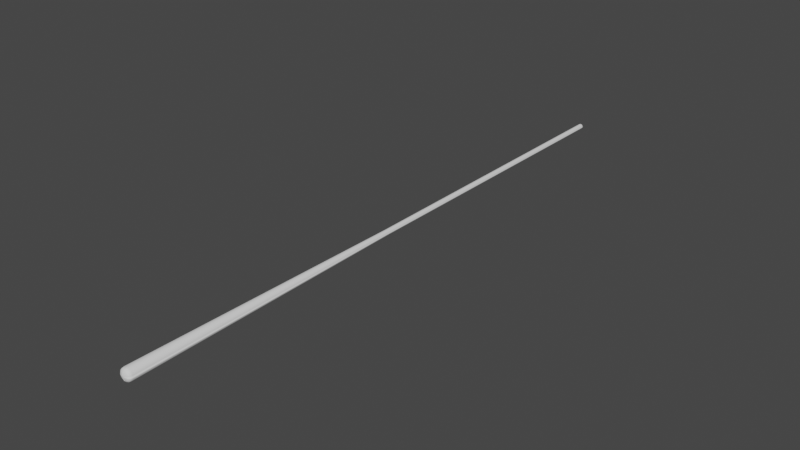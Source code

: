 # Source: billiards-cue.blend  (saved by Blender 3.2.14; exported with 4.5.12 LTS)
import bpy
from mathutils import Matrix  # noqa: F401  (used for matrix-valued properties, if any)

bpy.ops.wm.read_factory_settings(use_empty=True)
scene = bpy.context.scene
scene.name = 'Scene'

# ---- collections
col_collection_1 = bpy.data.collections.new('Collection 1'); scene.collection.children.link(col_collection_1)
col_collection_2 = bpy.data.collections.new('Collection 2'); scene.collection.children.link(col_collection_2)

# ---- world
world_world = bpy.data.worlds.new('World'); scene.world = world_world
world_world.use_nodes = True; world_world.node_tree.nodes.clear()
_N = world_world.node_tree.nodes; _L = world_world.node_tree.links
n0 = _N.new('ShaderNodeOutputWorld'); n0.name = 'World Output'; n0.location = (300, 300)
n1 = _N.new('ShaderNodeBackground'); n1.name = 'Background'; n1.location = (10, 300)
n1.inputs[0].default_value = (0.05088, 0.05088, 0.05088, 1.0)
_L.new(n1.outputs[0], n0.inputs[0])
n0.is_active_output = True
world_world.color = (0.05088, 0.05088, 0.05088)
world_world.use_sun_shadow = False
world_world.sun_shadow_jitter_overblur = 0.0

# ---- meshes
me_cube_003 = bpy.data.meshes.new('Cube.003')
me_cube_003.from_pydata([(-0.006375, -0.04813, -0.001268), (-0.006005, -0.04813, -0.002487), (-0.005405, -0.04813, -0.003611), (-0.004596, -0.04813, -0.004596), (-0.003611, -0.04813, -0.005405), (-0.002487, -0.04813, -0.006005), (-0.001268, -0.04813, -0.006375), (0.0, -0.04813, -0.0065), (-0.002633, -0.75, 0.0), (0.0, -0.75, -0.002633), (-0.002583, -0.75, -0.0005137), (-0.002433, -0.75, -0.001008), (-0.002189, -0.75, -0.001463), (-0.001862, -0.75, -0.001862), (-0.001463, -0.75, -0.002189), (-0.001008, -0.75, -0.002433), (-0.0005137, -0.75, -0.002583), (0.0, -0.75, 0.002633), (-0.002633, -0.75, 0.0), (-0.0005137, -0.75, 0.002583), (-0.001008, -0.75, 0.002433), (-0.001463, -0.75, 0.002189), (-0.001862, -0.75, 0.001862), (-0.002189, -0.75, 0.001463), (-0.002433, -0.75, 0.001008), (-0.002583, -0.75, 0.0005137), (0.0, 0.75, -0.003146), (-0.003146, 0.75, 0.0), (-0.0006137, 0.75, -0.003085), (-0.001204, 0.75, -0.002906), (-0.001748, 0.75, -0.002616), (-0.002224, 0.75, -0.002224), (-0.002616, 0.75, -0.001748), (-0.002906, 0.75, -0.001204), (-0.003085, 0.75, -0.0006137), (-0.003146, 0.75, 0.0), (0.0, 0.75, 0.003146), (-0.003085, 0.75, 0.0006137), (-0.002906, 0.75, 0.001204), (-0.002616, 0.75, 0.001748), (-0.002224, 0.75, 0.002224), (-0.001748, 0.75, 0.002616), (-0.001204, 0.75, 0.002906), (-0.0006137, 0.75, 0.003085), (0.0, -0.75, -0.002633), (0.002633, -0.75, 0.0), (0.0005137, -0.75, -0.002583), (0.001008, -0.75, -0.002433), (0.001463, -0.75, -0.002189), (0.001862, -0.75, -0.001862), (0.002189, -0.75, -0.001463), (0.002433, -0.75, -0.001008), (0.002583, -0.75, -0.0005137), (0.002633, -0.75, 0.0), (0.0, -0.75, 0.002633), (0.002583, -0.75, 0.0005137), (0.002433, -0.75, 0.001008), (0.002189, -0.75, 0.001463), (0.001862, -0.75, 0.001862), (0.001463, -0.75, 0.002189), (0.001008, -0.75, 0.002433), (0.0005137, -0.75, 0.002583), (0.003146, 0.75, 0.0), (0.0, 0.75, -0.003146), (0.003085, 0.75, -0.0006137), (0.002906, 0.75, -0.001204), (0.002616, 0.75, -0.001748), (0.002224, 0.75, -0.002224), (0.001748, 0.75, -0.002616), (0.001204, 0.75, -0.002906), (0.0006137, 0.75, -0.003085), (0.0, 0.75, 0.003146), (0.003146, 0.75, 0.0), (0.0006137, 0.75, 0.003085), (0.001204, 0.75, 0.002906), (0.001748, 0.75, 0.002616), (0.002224, 0.75, 0.002224), (0.002616, 0.75, 0.001748), (0.002906, 0.75, 0.001204), (0.003085, 0.75, 0.0006137), (-0.0065, -0.04813, 0.0), (0.0, -0.04813, 0.0065), (-0.001268, -0.04813, 0.006375), (-0.002487, -0.04813, 0.006005), (-0.003611, -0.04813, 0.005405), (-0.004596, -0.04813, 0.004596), (-0.005405, -0.04813, 0.003611), (-0.006005, -0.04813, 0.002487), (-0.006375, -0.04813, 0.001268), (-0.0065, -0.04813, 0.0), (0.0, -0.04813, -0.0065), (0.001268, -0.04813, -0.006375), (0.002487, -0.04813, -0.006005), (0.003611, -0.04813, -0.005405), (0.004596, -0.04813, -0.004596), (0.005405, -0.04813, -0.003611), (0.006005, -0.04813, -0.002487), (0.006375, -0.04813, -0.001268), (0.0065, -0.04813, 0.0), (0.0, -0.04813, 0.0065), (0.001268, -0.04813, 0.006375), (0.002487, -0.04813, 0.006005), (0.003611, -0.04813, 0.005405), (0.004596, -0.04813, 0.004596), (0.005405, -0.04813, 0.003611), (0.006005, -0.04813, 0.002487), (0.006375, -0.04813, 0.001268), (0.0065, -0.04813, 0.0), (-0.01487, -0.7389, 0.0), (-0.01373, -0.7389, -0.005689), (-0.01236, -0.7389, -0.008259), (-0.01051, -0.7389, -0.01051), (-0.008259, -0.7389, -0.01236), (-0.0029, -0.7389, -0.01458), (-0.005689, -0.7389, -0.01373), (0.0, -0.7389, 0.01487), (-0.01458, -0.7389, -0.0029), (0.0, -0.7389, -0.01487), (-0.0029, -0.7389, 0.01458), (-0.005689, -0.7389, 0.01373), (-0.008259, -0.7389, 0.01236), (-0.01051, -0.7389, 0.01051), (-0.01236, -0.7389, 0.008259), (-0.01373, -0.7389, 0.005689), (-0.01458, -0.7389, 0.0029), (-0.01487, -0.7389, 0.0), (0.0029, -0.7389, -0.01458), (0.005689, -0.7389, -0.01373), (0.008259, -0.7389, -0.01236), (0.01051, -0.7389, -0.01051), (0.01236, -0.7389, -0.008259), (0.01373, -0.7389, -0.005689), (0.01458, -0.7389, -0.0029), (0.01487, -0.7389, 0.0), (0.0, -0.7389, 0.01487), (0.0, -0.7389, -0.01487), (0.0029, -0.7389, 0.01458), (0.005689, -0.7389, 0.01373), (0.008259, -0.7389, 0.01236), (0.01051, -0.7389, 0.01051), (0.01236, -0.7389, 0.008259), (0.01373, -0.7389, 0.005689), (0.01458, -0.7389, 0.0029), (0.01487, -0.7389, 0.0), (0.001986, 0.75, 0.00242), (0.001662, -0.75, 0.002026), (0.004104, -0.04813, 0.005), (0.009385, -0.7389, 0.01144), (0.0, -0.7445, -0.01374), (-0.00268, -0.7445, 0.01347), (-0.005256, -0.7445, 0.01269), (-0.007631, -0.7445, 0.01142), (-0.009712, -0.7445, 0.009712), (-0.01142, -0.7445, 0.007631), (-0.01269, -0.7445, 0.005256), (-0.01347, -0.7445, 0.00268), (-0.01374, -0.7445, 0.0), (0.00268, -0.7445, -0.01347), (0.005256, -0.7445, -0.01269), (0.007631, -0.7445, -0.01142), (0.009712, -0.7445, -0.009712), (0.01142, -0.7445, -0.007631), (0.01269, -0.7445, -0.005256), (0.01347, -0.7445, -0.00268), (0.01374, -0.7445, 0.0), (0.0, -0.7445, 0.01374), (-0.01374, -0.7445, 0.0), (-0.01269, -0.7445, -0.005256), (-0.01142, -0.7445, -0.007631), (-0.009712, -0.7445, -0.009712), (-0.007631, -0.7445, -0.01142), (-0.00268, -0.7445, -0.01347), (-0.005256, -0.7445, -0.01269), (0.0, -0.7445, 0.01374), (-0.01347, -0.7445, -0.00268), (0.0, -0.7445, -0.01374), (0.00268, -0.7445, 0.01347), (0.005256, -0.7445, 0.01269), (0.007631, -0.7445, 0.01142), (0.009712, -0.7445, 0.009712), (0.01142, -0.7445, 0.007631), (0.01269, -0.7445, 0.005256), (0.01347, -0.7445, 0.00268), (0.01374, -0.7445, 0.0), (0.008672, -0.7445, 0.01057), (0.0, -0.7472, -0.01043), (-0.002035, -0.7472, 0.01023), (-0.003991, -0.7472, 0.009635), (-0.005794, -0.7472, 0.008672), (-0.007375, -0.7472, 0.007375), (-0.008672, -0.7472, 0.005794), (-0.009635, -0.7472, 0.003991), (-0.01023, -0.7472, 0.002035), (-0.01043, -0.7472, 0.0), (0.002035, -0.7472, -0.01023), (0.003991, -0.7472, -0.009635), (0.005794, -0.7472, -0.008672), (0.007375, -0.7472, -0.007375), (0.008672, -0.7472, -0.005794), (0.009635, -0.7472, -0.003991), (0.01023, -0.7472, -0.002035), (0.01043, -0.7472, 0.0), (0.0, -0.7472, 0.01043), (-0.01043, -0.7472, 0.0), (-0.009635, -0.7472, -0.003991), (-0.008672, -0.7472, -0.005794), (-0.007375, -0.7472, -0.007375), (-0.005794, -0.7472, -0.008672), (-0.002035, -0.7472, -0.01023), (-0.003991, -0.7472, -0.009635), (0.0, -0.7472, 0.01043), (-0.01023, -0.7472, -0.002035), (0.0, -0.7472, -0.01043), (0.002035, -0.7472, 0.01023), (0.003991, -0.7472, 0.009635), (0.005794, -0.7472, 0.008672), (0.007375, -0.7472, 0.007375), (0.008672, -0.7472, 0.005794), (0.009635, -0.7472, 0.003991), (0.01023, -0.7472, 0.002035), (0.01043, -0.7472, 0.0), (0.006584, -0.7472, 0.008023), (-0.002487, 0.7463, 0.006005), (-0.001268, 0.7463, 0.006375), (0.0, 0.7463, -0.0065), (-0.001268, 0.7463, -0.006375), (-0.002487, 0.7463, -0.006005), (-0.003611, 0.7463, -0.005405), (-0.004596, 0.7463, -0.004596), (-0.005405, 0.7463, -0.003611), (-0.006005, 0.7463, -0.002487), (-0.006375, 0.7463, -0.001268), (-0.0065, 0.7463, 0.0), (0.0, 0.7463, 0.0065), (0.0, 0.7463, -0.0065), (0.001268, 0.7463, 0.006375), (0.002487, 0.7463, 0.006005), (0.003611, 0.7463, 0.005405), (0.004596, 0.7463, 0.004596), (0.005405, 0.7463, 0.003611), (0.006005, 0.7463, 0.002487), (0.006375, 0.7463, 0.001268), (0.0065, 0.7463, 0.0), (-0.003611, 0.7463, 0.005405), (-0.004596, 0.7463, 0.004596), (-0.005405, 0.7463, 0.003611), (-0.006005, 0.7463, 0.002487), (-0.006375, 0.7463, 0.001268), (-0.0065, 0.7463, 0.0), (0.001268, 0.7463, -0.006375), (0.002487, 0.7463, -0.006005), (0.003611, 0.7463, -0.005405), (0.004596, 0.7463, -0.004596), (0.005405, 0.7463, -0.003611), (0.006005, 0.7463, -0.002487), (0.006375, 0.7463, -0.001268), (0.0065, 0.7463, 0.0), (0.0, 0.7463, 0.0065), (0.004104, 0.7463, 0.005), (-0.001213, 0.7482, -0.006099), (-0.00238, 0.7482, -0.005745), (-0.003455, 0.7482, -0.00517), (-0.004397, 0.7482, -0.004397), (-0.00517, 0.7482, -0.003455), (-0.005745, 0.7482, -0.00238), (-0.006099, 0.7482, -0.001213), (-0.006218, 0.7482, 0.0), (0.0, 0.7482, 0.006218), (0.0, 0.7482, -0.006218), (0.001213, 0.7482, 0.006099), (0.00238, 0.7482, 0.005745), (0.003455, 0.7482, 0.00517), (0.004397, 0.7482, 0.004397), (0.00517, 0.7482, 0.003455), (0.005745, 0.7482, 0.00238), (0.006099, 0.7482, 0.001213), (0.006218, 0.7482, 0.0), (0.003926, 0.7482, 0.004784), (-0.00238, 0.7482, 0.005745), (-0.001213, 0.7482, 0.006099), (0.0, 0.7482, -0.006218), (-0.003455, 0.7482, 0.00517), (-0.004397, 0.7482, 0.004397), (-0.00517, 0.7482, 0.003455), (-0.005745, 0.7482, 0.00238), (-0.006099, 0.7482, 0.001213), (-0.006218, 0.7482, 0.0), (0.001213, 0.7482, -0.006099), (0.00238, 0.7482, -0.005745), (0.003455, 0.7482, -0.00517), (0.004397, 0.7482, -0.004397), (0.00517, 0.7482, -0.003455), (0.005745, 0.7482, -0.00238), (0.006099, 0.7482, -0.001213), (0.006218, 0.7482, 0.0), (0.0, 0.7482, 0.006218), (-0.001061, 0.7491, -0.005332), (-0.002081, 0.7491, -0.005023), (-0.003021, 0.7491, -0.004521), (-0.003844, 0.7491, -0.003844), (-0.004521, 0.7491, -0.003021), (-0.005023, 0.7491, -0.002081), (-0.005332, 0.7491, -0.001061), (-0.005437, 0.7491, 0.0), (0.0, 0.7491, 0.005437), (0.0, 0.7491, -0.005437), (0.001061, 0.7491, 0.005332), (0.002081, 0.7491, 0.005023), (0.003021, 0.7491, 0.004521), (0.003844, 0.7491, 0.003844), (0.004521, 0.7491, 0.003021), (0.005023, 0.7491, 0.002081), (0.005332, 0.7491, 0.001061), (0.005437, 0.7491, 0.0), (0.003432, 0.7491, 0.004182), (-0.002081, 0.7491, 0.005023), (-0.001061, 0.7491, 0.005332), (0.0, 0.7491, -0.005437), (-0.003021, 0.7491, 0.004521), (-0.003844, 0.7491, 0.003844), (-0.004521, 0.7491, 0.003021), (-0.005023, 0.7491, 0.002081), (-0.005332, 0.7491, 0.001061), (-0.005437, 0.7491, 0.0), (0.001061, 0.7491, -0.005332), (0.002081, 0.7491, -0.005023), (0.003021, 0.7491, -0.004521), (0.003844, 0.7491, -0.003844), (0.004521, 0.7491, -0.003021), (0.005023, 0.7491, -0.002081), (0.005332, 0.7491, -0.001061), (0.005437, 0.7491, 0.0), (0.0, 0.7491, 0.005437)], [], [(44, 46, 47, 48, 49, 50, 51, 52, 45, 53, 55, 56, 57, 58, 145, 59, 60, 61, 54, 17, 19, 20, 21, 22, 23, 24, 25, 18, 8, 10, 11, 12, 13, 14, 15, 16, 9), (201, 220, 53, 45), (224, 234, 90, 7), (202, 210, 17, 54), (303, 323, 35, 27), (26, 28, 29, 30, 31, 32, 33, 34, 27, 35, 37, 38, 39, 40, 41, 42, 43, 36, 71, 73, 74, 75, 144, 76, 77, 78, 79, 72, 62, 64, 65, 66, 67, 68, 69, 70, 63), (185, 9, 16, 208), (208, 16, 15, 209), (209, 15, 14, 207), (207, 14, 13, 206), (206, 13, 12, 205), (205, 12, 11, 204), (204, 11, 10, 211), (211, 10, 8, 203), (304, 36, 43, 316), (316, 43, 42, 315), (315, 42, 41, 318), (318, 41, 40, 319), (319, 40, 39, 320), (320, 39, 38, 321), (321, 38, 37, 322), (322, 37, 35, 323), (305, 63, 70, 324), (324, 70, 69, 325), (325, 69, 68, 326), (326, 68, 67, 327), (327, 67, 66, 328), (328, 66, 65, 329), (329, 65, 64, 330), (330, 64, 62, 331), (202, 54, 61, 213), (213, 61, 60, 214), (214, 60, 59, 215), (221, 145, 58, 216), (216, 58, 57, 217), (217, 57, 56, 218), (218, 56, 55, 219), (219, 55, 53, 220), (185, 212, 44, 9), (241, 106, 107, 242), (240, 105, 106, 241), (239, 104, 105, 240), (238, 103, 104, 239), (258, 146, 103, 238), (236, 101, 102, 237), (235, 100, 101, 236), (257, 99, 100, 235), (132, 97, 98, 133), (131, 96, 97, 132), (130, 95, 96, 131), (129, 94, 95, 130), (128, 93, 94, 129), (127, 92, 93, 128), (126, 91, 92, 127), (135, 90, 91, 126), (124, 88, 89, 125), (123, 87, 88, 124), (122, 86, 87, 123), (121, 85, 86, 122), (120, 84, 85, 121), (119, 83, 84, 120), (118, 82, 83, 119), (115, 81, 82, 118), (231, 0, 80, 232), (230, 1, 0, 231), (229, 2, 1, 230), (228, 3, 2, 229), (227, 4, 3, 228), (226, 5, 4, 227), (225, 6, 5, 226), (224, 7, 6, 225), (108, 125, 89, 80), (257, 233, 81, 99), (256, 242, 107, 98), (166, 156, 125, 108), (173, 115, 118, 149), (149, 118, 119, 150), (150, 119, 120, 151), (151, 120, 121, 152), (152, 121, 122, 153), (153, 122, 123, 154), (154, 123, 124, 155), (155, 124, 125, 156), (175, 135, 126, 157), (157, 126, 127, 158), (158, 127, 128, 159), (159, 128, 129, 160), (160, 129, 130, 161), (161, 130, 131, 162), (162, 131, 132, 163), (163, 132, 133, 164), (7, 90, 135, 117), (106, 142, 143, 107), (105, 141, 142, 106), (104, 140, 141, 105), (103, 139, 140, 104), (146, 147, 139, 103), (101, 137, 138, 102), (100, 136, 137, 101), (99, 134, 136, 100), (0, 116, 108, 80), (1, 109, 116, 0), (2, 110, 109, 1), (3, 111, 110, 2), (4, 112, 111, 3), (5, 114, 112, 4), (6, 113, 114, 5), (7, 117, 113, 6), (99, 81, 115, 134), (98, 107, 143, 133), (102, 138, 147, 146), (237, 102, 146, 258), (215, 59, 145, 221), (138, 178, 184, 147), (200, 163, 164, 201), (199, 162, 163, 200), (198, 161, 162, 199), (197, 160, 161, 198), (196, 159, 160, 197), (195, 158, 159, 196), (194, 157, 158, 195), (212, 175, 157, 194), (192, 155, 156, 193), (191, 154, 155, 192), (190, 153, 154, 191), (189, 152, 153, 190), (188, 151, 152, 189), (187, 150, 151, 188), (186, 149, 150, 187), (210, 173, 149, 186), (203, 193, 156, 166), (117, 135, 175, 148), (142, 182, 183, 143), (141, 181, 182, 142), (140, 180, 181, 141), (139, 179, 180, 140), (147, 184, 179, 139), (137, 177, 178, 138), (136, 176, 177, 137), (134, 165, 176, 136), (116, 174, 166, 108), (109, 167, 174, 116), (110, 168, 167, 109), (111, 169, 168, 110), (112, 170, 169, 111), (114, 172, 170, 112), (113, 171, 172, 114), (117, 148, 171, 113), (134, 115, 173, 165), (133, 143, 183, 164), (8, 18, 193, 203), (17, 210, 186, 19), (19, 186, 187, 20), (20, 187, 188, 21), (21, 188, 189, 22), (22, 189, 190, 23), (23, 190, 191, 24), (24, 191, 192, 25), (25, 192, 193, 18), (44, 212, 194, 46), (46, 194, 195, 47), (47, 195, 196, 48), (48, 196, 197, 49), (49, 197, 198, 50), (50, 198, 199, 51), (51, 199, 200, 52), (52, 200, 201, 45), (178, 215, 221, 184), (148, 175, 212, 185), (182, 219, 220, 183), (181, 218, 219, 182), (180, 217, 218, 181), (179, 216, 217, 180), (184, 221, 216, 179), (177, 214, 215, 178), (176, 213, 214, 177), (165, 202, 213, 176), (174, 211, 203, 166), (167, 204, 211, 174), (168, 205, 204, 167), (169, 206, 205, 168), (170, 207, 206, 169), (172, 209, 207, 170), (171, 208, 209, 172), (148, 185, 208, 171), (165, 173, 210, 202), (164, 183, 220, 201), (271, 237, 258, 277), (294, 276, 242, 256), (295, 267, 233, 257), (280, 224, 225, 259), (259, 225, 226, 260), (260, 226, 227, 261), (261, 227, 228, 262), (262, 228, 229, 263), (263, 229, 230, 264), (264, 230, 231, 265), (265, 231, 232, 266), (295, 257, 235, 269), (269, 235, 236, 270), (270, 236, 237, 271), (277, 258, 238, 272), (272, 238, 239, 273), (273, 239, 240, 274), (274, 240, 241, 275), (275, 241, 242, 276), (97, 255, 256, 98), (96, 254, 255, 97), (95, 253, 254, 96), (94, 252, 253, 95), (93, 251, 252, 94), (92, 250, 251, 93), (91, 249, 250, 92), (90, 234, 249, 91), (88, 247, 248, 89), (87, 246, 247, 88), (86, 245, 246, 87), (85, 244, 245, 86), (84, 243, 244, 85), (83, 222, 243, 84), (82, 223, 222, 83), (81, 233, 223, 82), (80, 89, 248, 232), (280, 268, 234, 224), (317, 305, 268, 280), (312, 275, 276, 313), (311, 274, 275, 312), (310, 273, 274, 311), (309, 272, 273, 310), (314, 277, 272, 309), (307, 270, 271, 308), (306, 269, 270, 307), (332, 295, 269, 306), (302, 265, 266, 303), (301, 264, 265, 302), (300, 263, 264, 301), (299, 262, 263, 300), (298, 261, 262, 299), (297, 260, 261, 298), (296, 259, 260, 297), (317, 280, 259, 296), (332, 304, 267, 295), (331, 313, 276, 294), (308, 271, 277, 314), (255, 293, 294, 256), (254, 292, 293, 255), (253, 291, 292, 254), (252, 290, 291, 253), (251, 289, 290, 252), (250, 288, 289, 251), (249, 287, 288, 250), (234, 268, 287, 249), (247, 285, 286, 248), (246, 284, 285, 247), (245, 283, 284, 246), (244, 282, 283, 245), (243, 281, 282, 244), (222, 278, 281, 243), (223, 279, 278, 222), (233, 267, 279, 223), (232, 248, 286, 266), (75, 308, 314, 144), (62, 72, 313, 331), (71, 36, 304, 332), (26, 317, 296, 28), (28, 296, 297, 29), (29, 297, 298, 30), (30, 298, 299, 31), (31, 299, 300, 32), (32, 300, 301, 33), (33, 301, 302, 34), (34, 302, 303, 27), (71, 332, 306, 73), (73, 306, 307, 74), (74, 307, 308, 75), (144, 314, 309, 76), (76, 309, 310, 77), (77, 310, 311, 78), (78, 311, 312, 79), (79, 312, 313, 72), (26, 63, 305, 317), (293, 330, 331, 294), (292, 329, 330, 293), (291, 328, 329, 292), (290, 327, 328, 291), (289, 326, 327, 290), (288, 325, 326, 289), (287, 324, 325, 288), (268, 305, 324, 287), (285, 322, 323, 286), (284, 321, 322, 285), (283, 320, 321, 284), (282, 319, 320, 283), (281, 318, 319, 282), (278, 315, 318, 281), (279, 316, 315, 278), (267, 304, 316, 279), (266, 286, 323, 303)])
me_cube_003.polygons.foreach_set('use_smooth', [True] * 298)
_uv = me_cube_003.uv_layers.new(name='UVMap')
_uv.uv.foreach_set('vector', [0.375, 0.875, 0.3774, 0.8506, 0.3845, 0.8272, 0.3961, 0.8056, 0.4116, 0.7866, 0.4306, 0.7711, 0.4522, 0.7595, 0.4756, 0.7524, 0.5, 0.75, 0.5, 0.75, 0.5244, 0.7524, 0.5478, 0.7595, 0.5694, 0.7711, 0.5884, 0.7866, 0.5962, 0.7961, 0.6039, 0.8056, 0.6155, 0.8272, 0.6226, 0.8506, 0.625, 0.875, 0.625, 0.875, 0.6226, 0.8994, 0.6155, 0.9228, 0.6039, 0.9444, 0.5884, 0.9634, 0.5694, 0.9789, 0.5478, 0.9905, 0.5244, 0.9976, 0.5, 1.0, 0.5, 1.0, 0.4756, 0.9976, 0.4522, 0.9905, 0.4306, 0.9789, 0.4116, 0.9634, 0.3961, 0.9444, 0.3845, 0.9228, 0.3774, 0.8994, 0.375, 0.875, 0.5, 0.7256, 0.5, 0.7256, 0.5, 0.75, 0.5, 0.75, 0.25, 0.5006, 0.25, 0.5006, 0.25, 0.633, 0.25, 0.633, 0.6494, 0.875, 0.6494, 0.875, 0.625, 0.875, 0.625, 0.875, 0.5, 0.2311, 0.5, 0.2311, 0.5, 0.25, 0.5, 0.25, 0.375, 0.375, 0.3774, 0.3506, 0.3845, 0.3272, 0.3961, 0.3056, 0.4116, 0.2866, 0.4306, 0.2711, 0.4522, 0.2595, 0.4756, 0.2524, 0.5, 0.25, 0.5, 0.25, 0.5244, 0.2524, 0.5478, 0.2595, 0.5694, 0.2711, 0.5884, 0.2866, 0.6039, 0.3056, 0.6155, 0.3272, 0.6226, 0.3506, 0.625, 0.375, 0.625, 0.375, 0.6226, 0.3994, 0.6155, 0.4228, 0.6039, 0.4444, 0.5962, 0.4539, 0.5884, 0.4634, 0.5694, 0.4789, 0.5478, 0.4905, 0.5244, 0.4976, 0.5, 0.5, 0.5, 0.5, 0.4756, 0.4976, 0.4522, 0.4905, 0.4306, 0.4789, 0.4116, 0.4634, 0.3961, 0.4444, 0.3845, 0.4228, 0.3774, 0.3994, 0.375, 0.375, 0.25, 0.7495, 0.25, 0.75, 0.2256, 0.75, 0.2256, 0.7495, 0.2256, 0.7495, 0.2256, 0.75, 0.2022, 0.75, 0.2022, 0.7495, 0.2022, 0.7495, 0.2022, 0.75, 0.1806, 0.75, 0.1806, 0.7495, 0.1806, 0.7495, 0.1806, 0.75, 0.125, 0.75, 0.125, 0.7495, 0.375, 0.0004609, 0.375, 0.0, 0.4306, 0.0, 0.4306, 0.0004609, 0.4306, 0.0004609, 0.4306, 0.0, 0.4522, 0.0, 0.4522, 0.0004609, 0.4522, 0.0004609, 0.4522, 0.0, 0.4756, 0.0, 0.4756, 0.0004609, 0.4756, 0.0004609, 0.4756, 0.0, 0.5, 0.0, 0.5, 0.0004609, 0.75, 0.5002, 0.75, 0.5, 0.7744, 0.5, 0.7744, 0.5002, 0.7744, 0.5002, 0.7744, 0.5, 0.7978, 0.5, 0.7978, 0.5002, 0.7978, 0.5002, 0.7978, 0.5, 0.8194, 0.5, 0.8194, 0.5002, 0.8194, 0.5002, 0.8194, 0.5, 0.875, 0.5, 0.875, 0.5002, 0.625, 0.2498, 0.625, 0.25, 0.5694, 0.25, 0.5694, 0.2498, 0.5694, 0.2498, 0.5694, 0.25, 0.5478, 0.25, 0.5478, 0.2498, 0.5478, 0.2498, 0.5478, 0.25, 0.5244, 0.25, 0.5244, 0.2498, 0.5244, 0.2498, 0.5244, 0.25, 0.5, 0.25, 0.5, 0.2498, 0.25, 0.5002, 0.25, 0.5, 0.2744, 0.5, 0.2744, 0.5002, 0.2744, 0.5002, 0.2744, 0.5, 0.2978, 0.5, 0.2978, 0.5002, 0.2978, 0.5002, 0.2978, 0.5, 0.3194, 0.5, 0.3194, 0.5002, 0.3194, 0.5002, 0.3194, 0.5, 0.375, 0.5, 0.375, 0.5002, 0.375, 0.5002, 0.375, 0.5, 0.4306, 0.5, 0.4306, 0.5002, 0.4306, 0.5002, 0.4306, 0.5, 0.4522, 0.5, 0.4522, 0.5002, 0.4522, 0.5002, 0.4522, 0.5, 0.4756, 0.5, 0.4756, 0.5002, 0.4756, 0.5002, 0.4756, 0.5, 0.5, 0.5, 0.5, 0.5002, 0.75, 0.7495, 0.75, 0.75, 0.7256, 0.75, 0.7256, 0.7495, 0.7256, 0.7495, 0.7256, 0.75, 0.7022, 0.75, 0.7022, 0.7495, 0.7022, 0.7495, 0.7022, 0.75, 0.6806, 0.75, 0.6806, 0.7495, 0.6528, 0.7495, 0.6528, 0.75, 0.625, 0.75, 0.625, 0.7495, 0.625, 0.7495, 0.625, 0.75, 0.5694, 0.75, 0.5694, 0.7495, 0.5694, 0.7495, 0.5694, 0.75, 0.5478, 0.75, 0.5478, 0.7495, 0.5478, 0.7495, 0.5478, 0.75, 0.5244, 0.75, 0.5244, 0.7495, 0.5244, 0.7495, 0.5244, 0.75, 0.5, 0.75, 0.5, 0.7495, 0.3506, 0.875, 0.3506, 0.875, 0.375, 0.875, 0.375, 0.875, 0.5244, 0.5006, 0.5244, 0.633, 0.5, 0.633, 0.5, 0.5006, 0.5478, 0.5006, 0.5478, 0.633, 0.5244, 0.633, 0.5244, 0.5006, 0.5694, 0.5006, 0.5694, 0.633, 0.5478, 0.633, 0.5478, 0.5006, 0.625, 0.5006, 0.625, 0.633, 0.5694, 0.633, 0.5694, 0.5006, 0.6528, 0.5006, 0.6528, 0.633, 0.625, 0.633, 0.625, 0.5006, 0.7022, 0.5006, 0.7022, 0.633, 0.6806, 0.633, 0.6806, 0.5006, 0.7256, 0.5006, 0.7256, 0.633, 0.7022, 0.633, 0.7022, 0.5006, 0.75, 0.5006, 0.75, 0.633, 0.7256, 0.633, 0.7256, 0.5006, 0.4756, 0.7482, 0.4756, 0.633, 0.5, 0.633, 0.5, 0.7482, 0.4522, 0.7482, 0.4522, 0.633, 0.4756, 0.633, 0.4756, 0.7482, 0.4306, 0.7482, 0.4306, 0.633, 0.4522, 0.633, 0.4522, 0.7482, 0.375, 0.7482, 0.375, 0.633, 0.4306, 0.633, 0.4306, 0.7482, 0.3194, 0.7482, 0.3194, 0.633, 0.375, 0.633, 0.375, 0.7482, 0.2978, 0.7482, 0.2978, 0.633, 0.3194, 0.633, 0.3194, 0.7482, 0.2744, 0.7482, 0.2744, 0.633, 0.2978, 0.633, 0.2978, 0.7482, 0.25, 0.7482, 0.25, 0.633, 0.2744, 0.633, 0.2744, 0.7482, 0.5244, 0.001844, 0.5244, 0.117, 0.5, 0.117, 0.5, 0.001844, 0.5478, 0.001844, 0.5478, 0.117, 0.5244, 0.117, 0.5244, 0.001844, 0.5694, 0.001844, 0.5694, 0.117, 0.5478, 0.117, 0.5478, 0.001844, 0.625, 0.001844, 0.625, 0.117, 0.5694, 0.117, 0.5694, 0.001844, 0.8194, 0.7482, 0.8194, 0.633, 0.875, 0.633, 0.875, 0.7482, 0.7978, 0.7482, 0.7978, 0.633, 0.8194, 0.633, 0.8194, 0.7482, 0.7744, 0.7482, 0.7744, 0.633, 0.7978, 0.633, 0.7978, 0.7482, 0.75, 0.7482, 0.75, 0.633, 0.7744, 0.633, 0.7744, 0.7482, 0.4756, 0.2494, 0.4756, 0.117, 0.5, 0.117, 0.5, 0.2494, 0.4522, 0.2494, 0.4522, 0.117, 0.4756, 0.117, 0.4756, 0.2494, 0.4306, 0.2494, 0.4306, 0.117, 0.4522, 0.117, 0.4522, 0.2494, 0.375, 0.2494, 0.375, 0.117, 0.4306, 0.117, 0.4306, 0.2494, 0.1806, 0.5006, 0.1806, 0.633, 0.125, 0.633, 0.125, 0.5006, 0.2022, 0.5006, 0.2022, 0.633, 0.1806, 0.633, 0.1806, 0.5006, 0.2256, 0.5006, 0.2256, 0.633, 0.2022, 0.633, 0.2022, 0.5006, 0.25, 0.5006, 0.25, 0.633, 0.2256, 0.633, 0.2256, 0.5006, 0.5, 0.001844, 0.5, 0.001844, 0.5, 0.117, 0.5, 0.117, 0.75, 0.5006, 0.75, 0.5006, 0.75, 0.633, 0.75, 0.633, 0.5, 0.5006, 0.5, 0.5006, 0.5, 0.633, 0.5, 0.633, 0.5, 0.0009218, 0.5, 0.0009218, 0.5, 0.001844, 0.5, 0.001844, 0.75, 0.7491, 0.75, 0.7482, 0.7744, 0.7482, 0.7744, 0.7491, 0.7744, 0.7491, 0.7744, 0.7482, 0.7978, 0.7482, 0.7978, 0.7491, 0.7978, 0.7491, 0.7978, 0.7482, 0.8194, 0.7482, 0.8194, 0.7491, 0.8194, 0.7491, 0.8194, 0.7482, 0.875, 0.7482, 0.875, 0.7491, 0.625, 0.0009218, 0.625, 0.001844, 0.5694, 0.001844, 0.5694, 0.0009218, 0.5694, 0.0009218, 0.5694, 0.001844, 0.5478, 0.001844, 0.5478, 0.0009218, 0.5478, 0.0009218, 0.5478, 0.001844, 0.5244, 0.001844, 0.5244, 0.0009218, 0.5244, 0.0009218, 0.5244, 0.001844, 0.5, 0.001844, 0.5, 0.0009218, 0.25, 0.7491, 0.25, 0.7482, 0.2744, 0.7482, 0.2744, 0.7491, 0.2744, 0.7491, 0.2744, 0.7482, 0.2978, 0.7482, 0.2978, 0.7491, 0.2978, 0.7491, 0.2978, 0.7482, 0.3194, 0.7482, 0.3194, 0.7491, 0.3194, 0.7491, 0.3194, 0.7482, 0.375, 0.7482, 0.375, 0.7491, 0.375, 0.7491, 0.375, 0.7482, 0.4306, 0.7482, 0.4306, 0.7491, 0.4306, 0.7491, 0.4306, 0.7482, 0.4522, 0.7482, 0.4522, 0.7491, 0.4522, 0.7491, 0.4522, 0.7482, 0.4756, 0.7482, 0.4756, 0.7491, 0.4756, 0.7491, 0.4756, 0.7482, 0.5, 0.7482, 0.5, 0.7491, 0.25, 0.633, 0.25, 0.633, 0.25, 0.7482, 0.25, 0.7482, 0.5244, 0.633, 0.5244, 0.7482, 0.5, 0.7482, 0.5, 0.633, 0.5478, 0.633, 0.5478, 0.7482, 0.5244, 0.7482, 0.5244, 0.633, 0.5694, 0.633, 0.5694, 0.7482, 0.5478, 0.7482, 0.5478, 0.633, 0.625, 0.633, 0.625, 0.7482, 0.5694, 0.7482, 0.5694, 0.633, 0.6528, 0.633, 0.6528, 0.7482, 0.625, 0.7482, 0.625, 0.633, 0.7022, 0.633, 0.7022, 0.7482, 0.6806, 0.7482, 0.6806, 0.633, 0.7256, 0.633, 0.7256, 0.7482, 0.7022, 0.7482, 0.7022, 0.633, 0.75, 0.633, 0.75, 0.7482, 0.7256, 0.7482, 0.7256, 0.633, 0.4756, 0.117, 0.4756, 0.001844, 0.5, 0.001844, 0.5, 0.117, 0.4522, 0.117, 0.4522, 0.001844, 0.4756, 0.001844, 0.4756, 0.117, 0.4306, 0.117, 0.4306, 0.001844, 0.4522, 0.001844, 0.4522, 0.117, 0.375, 0.117, 0.375, 0.001844, 0.4306, 0.001844, 0.4306, 0.117, 0.1806, 0.633, 0.1806, 0.7482, 0.125, 0.7482, 0.125, 0.633, 0.2022, 0.633, 0.2022, 0.7482, 0.1806, 0.7482, 0.1806, 0.633, 0.2256, 0.633, 0.2256, 0.7482, 0.2022, 0.7482, 0.2022, 0.633, 0.25, 0.633, 0.25, 0.7482, 0.2256, 0.7482, 0.2256, 0.633, 0.75, 0.633, 0.75, 0.633, 0.75, 0.7482, 0.75, 0.7482, 0.5, 0.633, 0.5, 0.633, 0.5, 0.7482, 0.5, 0.7482, 0.6806, 0.633, 0.6806, 0.7482, 0.6528, 0.7482, 0.6528, 0.633, 0.6806, 0.5006, 0.6806, 0.633, 0.6528, 0.633, 0.6528, 0.5006, 0.6806, 0.7495, 0.6806, 0.75, 0.6528, 0.75, 0.6528, 0.7495, 0.6806, 0.7482, 0.6806, 0.7491, 0.6528, 0.7491, 0.6528, 0.7482, 0.4756, 0.7495, 0.4756, 0.7491, 0.5, 0.7491, 0.5, 0.7495, 0.4522, 0.7495, 0.4522, 0.7491, 0.4756, 0.7491, 0.4756, 0.7495, 0.4306, 0.7495, 0.4306, 0.7491, 0.4522, 0.7491, 0.4522, 0.7495, 0.375, 0.7495, 0.375, 0.7491, 0.4306, 0.7491, 0.4306, 0.7495, 0.3194, 0.7495, 0.3194, 0.7491, 0.375, 0.7491, 0.375, 0.7495, 0.2978, 0.7495, 0.2978, 0.7491, 0.3194, 0.7491, 0.3194, 0.7495, 0.2744, 0.7495, 0.2744, 0.7491, 0.2978, 0.7491, 0.2978, 0.7495, 0.25, 0.7495, 0.25, 0.7491, 0.2744, 0.7491, 0.2744, 0.7495, 0.5244, 0.0004609, 0.5244, 0.0009218, 0.5, 0.0009218, 0.5, 0.0004609, 0.5478, 0.0004609, 0.5478, 0.0009218, 0.5244, 0.0009218, 0.5244, 0.0004609, 0.5694, 0.0004609, 0.5694, 0.0009218, 0.5478, 0.0009218, 0.5478, 0.0004609, 0.625, 0.0004609, 0.625, 0.0009218, 0.5694, 0.0009218, 0.5694, 0.0004609, 0.8194, 0.7495, 0.8194, 0.7491, 0.875, 0.7491, 0.875, 0.7495, 0.7978, 0.7495, 0.7978, 0.7491, 0.8194, 0.7491, 0.8194, 0.7495, 0.7744, 0.7495, 0.7744, 0.7491, 0.7978, 0.7491, 0.7978, 0.7495, 0.75, 0.7495, 0.75, 0.7491, 0.7744, 0.7491, 0.7744, 0.7495, 0.5, 0.0004609, 0.5, 0.0004609, 0.5, 0.0009218, 0.5, 0.0009218, 0.25, 0.7482, 0.25, 0.7482, 0.25, 0.7491, 0.25, 0.7491, 0.5244, 0.7482, 0.5244, 0.7491, 0.5, 0.7491, 0.5, 0.7482, 0.5478, 0.7482, 0.5478, 0.7491, 0.5244, 0.7491, 0.5244, 0.7482, 0.5694, 0.7482, 0.5694, 0.7491, 0.5478, 0.7491, 0.5478, 0.7482, 0.625, 0.7482, 0.625, 0.7491, 0.5694, 0.7491, 0.5694, 0.7482, 0.6528, 0.7482, 0.6528, 0.7491, 0.625, 0.7491, 0.625, 0.7482, 0.7022, 0.7482, 0.7022, 0.7491, 0.6806, 0.7491, 0.6806, 0.7482, 0.7256, 0.7482, 0.7256, 0.7491, 0.7022, 0.7491, 0.7022, 0.7482, 0.75, 0.7482, 0.75, 0.7491, 0.7256, 0.7491, 0.7256, 0.7482, 0.4756, 0.001844, 0.4756, 0.0009218, 0.5, 0.0009218, 0.5, 0.001844, 0.4522, 0.001844, 0.4522, 0.0009218, 0.4756, 0.0009218, 0.4756, 0.001844, 0.4306, 0.001844, 0.4306, 0.0009218, 0.4522, 0.0009218, 0.4522, 0.001844, 0.375, 0.001844, 0.375, 0.0009218, 0.4306, 0.0009218, 0.4306, 0.001844, 0.1806, 0.7482, 0.1806, 0.7491, 0.125, 0.7491, 0.125, 0.7482, 0.2022, 0.7482, 0.2022, 0.7491, 0.1806, 0.7491, 0.1806, 0.7482, 0.2256, 0.7482, 0.2256, 0.7491, 0.2022, 0.7491, 0.2022, 0.7482, 0.25, 0.7482, 0.25, 0.7491, 0.2256, 0.7491, 0.2256, 0.7482, 0.75, 0.7482, 0.75, 0.7482, 0.75, 0.7491, 0.75, 0.7491, 0.5, 0.7482, 0.5, 0.7482, 0.5, 0.7491, 0.5, 0.7491, 0.5, 1.0, 0.5, 1.0, 0.5, 1.024, 0.5, 1.024, 0.75, 0.75, 0.75, 0.7495, 0.7744, 0.7495, 0.7744, 0.75, 0.7744, 0.75, 0.7744, 0.7495, 0.7978, 0.7495, 0.7978, 0.75, 0.7978, 0.75, 0.7978, 0.7495, 0.8194, 0.7495, 0.8194, 0.75, 0.8194, 0.75, 0.8194, 0.7495, 0.875, 0.7495, 0.875, 0.75, 0.625, 0.0, 0.625, 0.0004609, 0.5694, 0.0004609, 0.5694, 0.0, 0.5694, 0.0, 0.5694, 0.0004609, 0.5478, 0.0004609, 0.5478, 0.0, 0.5478, 0.0, 0.5478, 0.0004609, 0.5244, 0.0004609, 0.5244, 0.0, 0.5244, 0.0, 0.5244, 0.0004609, 0.5, 0.0004609, 0.5, 0.0, 0.25, 0.75, 0.25, 0.7495, 0.2744, 0.7495, 0.2744, 0.75, 0.2744, 0.75, 0.2744, 0.7495, 0.2978, 0.7495, 0.2978, 0.75, 0.2978, 0.75, 0.2978, 0.7495, 0.3194, 0.7495, 0.3194, 0.75, 0.3194, 0.75, 0.3194, 0.7495, 0.375, 0.7495, 0.375, 0.75, 0.375, 0.75, 0.375, 0.7495, 0.4306, 0.7495, 0.4306, 0.75, 0.4306, 0.75, 0.4306, 0.7495, 0.4522, 0.7495, 0.4522, 0.75, 0.4522, 0.75, 0.4522, 0.7495, 0.4756, 0.7495, 0.4756, 0.75, 0.4756, 0.75, 0.4756, 0.7495, 0.5, 0.7495, 0.5, 0.75, 0.6806, 0.7491, 0.6806, 0.7495, 0.6528, 0.7495, 0.6528, 0.7491, 0.25, 0.7491, 0.25, 0.7491, 0.25, 0.7495, 0.25, 0.7495, 0.5244, 0.7491, 0.5244, 0.7495, 0.5, 0.7495, 0.5, 0.7491, 0.5478, 0.7491, 0.5478, 0.7495, 0.5244, 0.7495, 0.5244, 0.7491, 0.5694, 0.7491, 0.5694, 0.7495, 0.5478, 0.7495, 0.5478, 0.7491, 0.625, 0.7491, 0.625, 0.7495, 0.5694, 0.7495, 0.5694, 0.7491, 0.6528, 0.7491, 0.6528, 0.7495, 0.625, 0.7495, 0.625, 0.7491, 0.7022, 0.7491, 0.7022, 0.7495, 0.6806, 0.7495, 0.6806, 0.7491, 0.7256, 0.7491, 0.7256, 0.7495, 0.7022, 0.7495, 0.7022, 0.7491, 0.75, 0.7491, 0.75, 0.7495, 0.7256, 0.7495, 0.7256, 0.7491, 0.4756, 0.0009218, 0.4756, 0.0004609, 0.5, 0.0004609, 0.5, 0.0009218, 0.4522, 0.0009218, 0.4522, 0.0004609, 0.4756, 0.0004609, 0.4756, 0.0009218, 0.4306, 0.0009218, 0.4306, 0.0004609, 0.4522, 0.0004609, 0.4522, 0.0009218, 0.375, 0.0009218, 0.375, 0.0004609, 0.4306, 0.0004609, 0.4306, 0.0009218, 0.1806, 0.7491, 0.1806, 0.7495, 0.125, 0.7495, 0.125, 0.7491, 0.2022, 0.7491, 0.2022, 0.7495, 0.1806, 0.7495, 0.1806, 0.7491, 0.2256, 0.7491, 0.2256, 0.7495, 0.2022, 0.7495, 0.2022, 0.7491, 0.25, 0.7491, 0.25, 0.7495, 0.2256, 0.7495, 0.2256, 0.7491, 0.75, 0.7491, 0.75, 0.7491, 0.75, 0.7495, 0.75, 0.7495, 0.5, 0.7491, 0.5, 0.7491, 0.5, 0.7495, 0.5, 0.7495, 0.6806, 0.5003, 0.6806, 0.5006, 0.6528, 0.5006, 0.6528, 0.5003, 0.5, 0.5003, 0.5, 0.5003, 0.5, 0.5006, 0.5, 0.5006, 0.75, 0.5003, 0.75, 0.5003, 0.75, 0.5006, 0.75, 0.5006, 0.25, 0.5003, 0.25, 0.5006, 0.2256, 0.5006, 0.2256, 0.5003, 0.2256, 0.5003, 0.2256, 0.5006, 0.2022, 0.5006, 0.2022, 0.5003, 0.2022, 0.5003, 0.2022, 0.5006, 0.1806, 0.5006, 0.1806, 0.5003, 0.1806, 0.5003, 0.1806, 0.5006, 0.125, 0.5006, 0.125, 0.5003, 0.375, 0.2497, 0.375, 0.2494, 0.4306, 0.2494, 0.4306, 0.2497, 0.4306, 0.2497, 0.4306, 0.2494, 0.4522, 0.2494, 0.4522, 0.2497, 0.4522, 0.2497, 0.4522, 0.2494, 0.4756, 0.2494, 0.4756, 0.2497, 0.4756, 0.2497, 0.4756, 0.2494, 0.5, 0.2494, 0.5, 0.2497, 0.75, 0.5003, 0.75, 0.5006, 0.7256, 0.5006, 0.7256, 0.5003, 0.7256, 0.5003, 0.7256, 0.5006, 0.7022, 0.5006, 0.7022, 0.5003, 0.7022, 0.5003, 0.7022, 0.5006, 0.6806, 0.5006, 0.6806, 0.5003, 0.6528, 0.5003, 0.6528, 0.5006, 0.625, 0.5006, 0.625, 0.5003, 0.625, 0.5003, 0.625, 0.5006, 0.5694, 0.5006, 0.5694, 0.5003, 0.5694, 0.5003, 0.5694, 0.5006, 0.5478, 0.5006, 0.5478, 0.5003, 0.5478, 0.5003, 0.5478, 0.5006, 0.5244, 0.5006, 0.5244, 0.5003, 0.5244, 0.5003, 0.5244, 0.5006, 0.5, 0.5006, 0.5, 0.5003, 0.4756, 0.633, 0.4756, 0.5006, 0.5, 0.5006, 0.5, 0.633, 0.4522, 0.633, 0.4522, 0.5006, 0.4756, 0.5006, 0.4756, 0.633, 0.4306, 0.633, 0.4306, 0.5006, 0.4522, 0.5006, 0.4522, 0.633, 0.375, 0.633, 0.375, 0.5006, 0.4306, 0.5006, 0.4306, 0.633, 0.3194, 0.633, 0.3194, 0.5006, 0.375, 0.5006, 0.375, 0.633, 0.2978, 0.633, 0.2978, 0.5006, 0.3194, 0.5006, 0.3194, 0.633, 0.2744, 0.633, 0.2744, 0.5006, 0.2978, 0.5006, 0.2978, 0.633, 0.25, 0.633, 0.25, 0.5006, 0.2744, 0.5006, 0.2744, 0.633, 0.5244, 0.117, 0.5244, 0.2494, 0.5, 0.2494, 0.5, 0.117, 0.5478, 0.117, 0.5478, 0.2494, 0.5244, 0.2494, 0.5244, 0.117, 0.5694, 0.117, 0.5694, 0.2494, 0.5478, 0.2494, 0.5478, 0.117, 0.625, 0.117, 0.625, 0.2494, 0.5694, 0.2494, 0.5694, 0.117, 0.8194, 0.633, 0.8194, 0.5006, 0.875, 0.5006, 0.875, 0.633, 0.7978, 0.633, 0.7978, 0.5006, 0.8194, 0.5006, 0.8194, 0.633, 0.7744, 0.633, 0.7744, 0.5006, 0.7978, 0.5006, 0.7978, 0.633, 0.75, 0.633, 0.75, 0.5006, 0.7744, 0.5006, 0.7744, 0.633, 0.5, 0.117, 0.5, 0.117, 0.5, 0.2494, 0.5, 0.2494, 0.25, 0.5003, 0.25, 0.5003, 0.25, 0.5006, 0.25, 0.5006, 0.25, 0.5002, 0.25, 0.5002, 0.25, 0.5003, 0.25, 0.5003, 0.5244, 0.5002, 0.5244, 0.5003, 0.5, 0.5003, 0.5, 0.5002, 0.5478, 0.5002, 0.5478, 0.5003, 0.5244, 0.5003, 0.5244, 0.5002, 0.5694, 0.5002, 0.5694, 0.5003, 0.5478, 0.5003, 0.5478, 0.5002, 0.625, 0.5002, 0.625, 0.5003, 0.5694, 0.5003, 0.5694, 0.5002, 0.6528, 0.5002, 0.6528, 0.5003, 0.625, 0.5003, 0.625, 0.5002, 0.7022, 0.5002, 0.7022, 0.5003, 0.6806, 0.5003, 0.6806, 0.5002, 0.7256, 0.5002, 0.7256, 0.5003, 0.7022, 0.5003, 0.7022, 0.5002, 0.75, 0.5002, 0.75, 0.5003, 0.7256, 0.5003, 0.7256, 0.5002, 0.4756, 0.2498, 0.4756, 0.2497, 0.5, 0.2497, 0.5, 0.2498, 0.4522, 0.2498, 0.4522, 0.2497, 0.4756, 0.2497, 0.4756, 0.2498, 0.4306, 0.2498, 0.4306, 0.2497, 0.4522, 0.2497, 0.4522, 0.2498, 0.375, 0.2498, 0.375, 0.2497, 0.4306, 0.2497, 0.4306, 0.2498, 0.1806, 0.5002, 0.1806, 0.5003, 0.125, 0.5003, 0.125, 0.5002, 0.2022, 0.5002, 0.2022, 0.5003, 0.1806, 0.5003, 0.1806, 0.5002, 0.2256, 0.5002, 0.2256, 0.5003, 0.2022, 0.5003, 0.2022, 0.5002, 0.25, 0.5002, 0.25, 0.5003, 0.2256, 0.5003, 0.2256, 0.5002, 0.75, 0.5002, 0.75, 0.5002, 0.75, 0.5003, 0.75, 0.5003, 0.5, 0.5002, 0.5, 0.5002, 0.5, 0.5003, 0.5, 0.5003, 0.6806, 0.5002, 0.6806, 0.5003, 0.6528, 0.5003, 0.6528, 0.5002, 0.4756, 0.5006, 0.4756, 0.5003, 0.5, 0.5003, 0.5, 0.5006, 0.4522, 0.5006, 0.4522, 0.5003, 0.4756, 0.5003, 0.4756, 0.5006, 0.4306, 0.5006, 0.4306, 0.5003, 0.4522, 0.5003, 0.4522, 0.5006, 0.375, 0.5006, 0.375, 0.5003, 0.4306, 0.5003, 0.4306, 0.5006, 0.3194, 0.5006, 0.3194, 0.5003, 0.375, 0.5003, 0.375, 0.5006, 0.2978, 0.5006, 0.2978, 0.5003, 0.3194, 0.5003, 0.3194, 0.5006, 0.2744, 0.5006, 0.2744, 0.5003, 0.2978, 0.5003, 0.2978, 0.5006, 0.25, 0.5006, 0.25, 0.5003, 0.2744, 0.5003, 0.2744, 0.5006, 0.5244, 0.2494, 0.5244, 0.2497, 0.5, 0.2497, 0.5, 0.2494, 0.5478, 0.2494, 0.5478, 0.2497, 0.5244, 0.2497, 0.5244, 0.2494, 0.5694, 0.2494, 0.5694, 0.2497, 0.5478, 0.2497, 0.5478, 0.2494, 0.625, 0.2494, 0.625, 0.2497, 0.5694, 0.2497, 0.5694, 0.2494, 0.8194, 0.5006, 0.8194, 0.5003, 0.875, 0.5003, 0.875, 0.5006, 0.7978, 0.5006, 0.7978, 0.5003, 0.8194, 0.5003, 0.8194, 0.5006, 0.7744, 0.5006, 0.7744, 0.5003, 0.7978, 0.5003, 0.7978, 0.5006, 0.75, 0.5006, 0.75, 0.5003, 0.7744, 0.5003, 0.7744, 0.5006, 0.5, 0.2494, 0.5, 0.2494, 0.5, 0.2497, 0.5, 0.2497, 0.6806, 0.5, 0.6806, 0.5002, 0.6528, 0.5002, 0.6528, 0.5, 0.5, 0.5, 0.5, 0.5, 0.5, 0.5189, 0.5, 0.5189, 0.625, 0.375, 0.625, 0.375, 0.6439, 0.375, 0.6439, 0.375, 0.25, 0.5, 0.25, 0.5002, 0.2256, 0.5002, 0.2256, 0.5, 0.2256, 0.5, 0.2256, 0.5002, 0.2022, 0.5002, 0.2022, 0.5, 0.2022, 0.5, 0.2022, 0.5002, 0.1806, 0.5002, 0.1806, 0.5, 0.1806, 0.5, 0.1806, 0.5002, 0.125, 0.5002, 0.125, 0.5, 0.375, 0.25, 0.375, 0.2498, 0.4306, 0.2498, 0.4306, 0.25, 0.4306, 0.25, 0.4306, 0.2498, 0.4522, 0.2498, 0.4522, 0.25, 0.4522, 0.25, 0.4522, 0.2498, 0.4756, 0.2498, 0.4756, 0.25, 0.4756, 0.25, 0.4756, 0.2498, 0.5, 0.2498, 0.5, 0.25, 0.75, 0.5, 0.75, 0.5002, 0.7256, 0.5002, 0.7256, 0.5, 0.7256, 0.5, 0.7256, 0.5002, 0.7022, 0.5002, 0.7022, 0.5, 0.7022, 0.5, 0.7022, 0.5002, 0.6806, 0.5002, 0.6806, 0.5, 0.6528, 0.5, 0.6528, 0.5002, 0.625, 0.5002, 0.625, 0.5, 0.625, 0.5, 0.625, 0.5002, 0.5694, 0.5002, 0.5694, 0.5, 0.5694, 0.5, 0.5694, 0.5002, 0.5478, 0.5002, 0.5478, 0.5, 0.5478, 0.5, 0.5478, 0.5002, 0.5244, 0.5002, 0.5244, 0.5, 0.5244, 0.5, 0.5244, 0.5002, 0.5, 0.5002, 0.5, 0.5, 0.375, 0.375, 0.375, 0.375, 0.3561, 0.375, 0.3561, 0.375, 0.4756, 0.5003, 0.4756, 0.5002, 0.5, 0.5002, 0.5, 0.5003, 0.4522, 0.5003, 0.4522, 0.5002, 0.4756, 0.5002, 0.4756, 0.5003, 0.4306, 0.5003, 0.4306, 0.5002, 0.4522, 0.5002, 0.4522, 0.5003, 0.375, 0.5003, 0.375, 0.5002, 0.4306, 0.5002, 0.4306, 0.5003, 0.3194, 0.5003, 0.3194, 0.5002, 0.375, 0.5002, 0.375, 0.5003, 0.2978, 0.5003, 0.2978, 0.5002, 0.3194, 0.5002, 0.3194, 0.5003, 0.2744, 0.5003, 0.2744, 0.5002, 0.2978, 0.5002, 0.2978, 0.5003, 0.25, 0.5003, 0.25, 0.5002, 0.2744, 0.5002, 0.2744, 0.5003, 0.5244, 0.2497, 0.5244, 0.2498, 0.5, 0.2498, 0.5, 0.2497, 0.5478, 0.2497, 0.5478, 0.2498, 0.5244, 0.2498, 0.5244, 0.2497, 0.5694, 0.2497, 0.5694, 0.2498, 0.5478, 0.2498, 0.5478, 0.2497, 0.625, 0.2497, 0.625, 0.2498, 0.5694, 0.2498, 0.5694, 0.2497, 0.8194, 0.5003, 0.8194, 0.5002, 0.875, 0.5002, 0.875, 0.5003, 0.7978, 0.5003, 0.7978, 0.5002, 0.8194, 0.5002, 0.8194, 0.5003, 0.7744, 0.5003, 0.7744, 0.5002, 0.7978, 0.5002, 0.7978, 0.5003, 0.75, 0.5003, 0.75, 0.5002, 0.7744, 0.5002, 0.7744, 0.5003, 0.5, 0.2497, 0.5, 0.2497, 0.5, 0.2498, 0.5, 0.2498])
me_cube_003.update()

# ---- objects
ob_cube = bpy.data.objects.new('Cube', me_cube_003)

# ---- transforms, parenting, visibility, modifiers, constraints
ob_cube.location = (0.0, 0.0, 0.0)

# ---- collection membership
col_collection_1.objects.link(ob_cube)

# ---- scene / render settings (as saved in the file)
scene.frame_start = 1; scene.frame_end = 250; scene.frame_set(42)
scene.render.engine = 'BLENDER_EEVEE_NEXT'
scene.cycles.sampling_pattern = 'TABULATED_SOBOL'
scene.cycles.use_light_tree = False
scene.view_settings.view_transform = 'Filmic'
bpy.context.view_layer.update()

# ---- added for rendering (the .blend has no active camera and no usable light): camera, sun
cam_auto = bpy.data.cameras.new('AutoCamera')
cam_auto.lens = 50.0
cam_auto.sensor_width = 36.0
cam_auto.clip_end = 1000.0
ob_auto_camera = bpy.data.objects.new('AutoCamera', cam_auto)
scene.collection.objects.link(ob_auto_camera)
ob_auto_camera.location = (1.38838, -1.66606, 1.11071)
ob_auto_camera.rotation_euler = (1.09748, -7.21219e-08, 0.694738)
scene.camera = ob_auto_camera
light_auto_sun = bpy.data.lights.new('AutoSun', 'SUN')
light_auto_sun.energy = 3.0
light_auto_sun.angle = 0.0523599
ob_auto_sun = bpy.data.objects.new('AutoSun', light_auto_sun)
scene.collection.objects.link(ob_auto_sun)
ob_auto_sun.rotation_euler = (0.872665, 0.174533, 0.523599)
bpy.context.view_layer.update()
